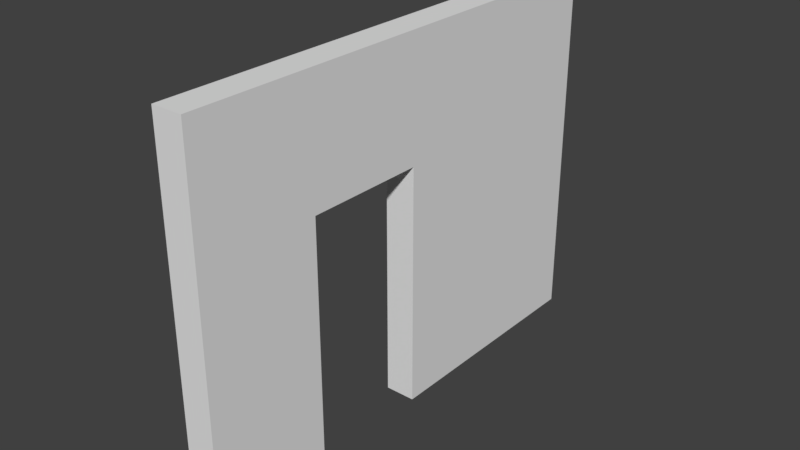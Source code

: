 # Source: SM_Wall_Door_3x4x0.25.blend  (saved by Blender 2.78.0; exported with 4.5.12 LTS)
import bpy
from mathutils import Matrix  # noqa: F401  (used for matrix-valued properties, if any)

bpy.ops.wm.read_factory_settings(use_empty=True)
scene = bpy.context.scene
scene.name = 'Scene'

# ---- collections
col_collection_1 = bpy.data.collections.new('Collection 1'); scene.collection.children.link(col_collection_1)

# ---- world
world_world = bpy.data.worlds.new('World'); scene.world = world_world
world_world.color = (0.05088, 0.05088, 0.05088)
world_world.use_sun_shadow = False
world_world.sun_shadow_jitter_overblur = 0.0
world_world.cycles.sampling_method = 'MANUAL'

# ---- meshes
me_vert = bpy.data.meshes.new('Vert')
me_vert.from_pydata([(0.0, 0.0, 0.0), (0.0, 0.0, 0.0), (0.0, 0.0, 0.0), (0.0, 1.0, 0.0), (0.0, 1.0, 2.0), (0.0, 2.0, 2.0), (0.0, 2.0, 0.0), (0.0, 4.0, 0.0), (0.0, 4.0, 3.0), (0.0, 0.0, 3.0), (0.25, 0.0, 0.0), (0.25, 1.0, 0.0), (0.25, 1.0, 2.0), (0.25, 2.0, 2.0), (0.25, 2.0, 0.0), (0.25, 4.0, 0.0), (0.25, 4.0, 3.0), (0.25, 0.0, 3.0)], [(1, 2)], [(3, 0, 9, 8, 7, 6, 5, 4), (11, 12, 13, 14, 15, 16, 17, 10), (6, 7, 15, 14), (4, 5, 13, 12), (0, 3, 11, 10), (9, 0, 10, 17), (7, 8, 16, 15), (5, 6, 14, 13), (3, 4, 12, 11), (8, 9, 17, 16)])
me_vert.use_remesh_preserve_volume = False
me_vert.use_remesh_preserve_attributes = False
me_vert.use_mirror_vertex_groups = False
me_vert.update()

# ---- objects
ob_sm_wall_door_3x4x0_25 = bpy.data.objects.new('SM_Wall_Door_3x4x0.25', me_vert)

# ---- transforms, parenting, visibility, modifiers, constraints
ob_sm_wall_door_3x4x0_25.location = (0.0, 0.0, 0.0)
ob_sm_wall_door_3x4x0_25.lineart.crease_threshold = 0.0

# ---- collection membership
col_collection_1.objects.link(ob_sm_wall_door_3x4x0_25)

# ---- scene / render settings (as saved in the file)
scene.frame_start = 1; scene.frame_end = 250; scene.frame_set(1)
scene.render.engine = 'BLENDER_EEVEE_NEXT'
scene.render.resolution_percentage = 50
scene.render.dither_intensity = 0.0
scene.cycles.use_denoising = False
scene.cycles.samples = 128
scene.cycles.sampling_pattern = 'TABULATED_SOBOL'
scene.cycles.light_sampling_threshold = 0.0
scene.cycles.use_adaptive_sampling = False
scene.cycles.use_light_tree = False
scene.cycles.blur_glossy = 0.0
scene.cycles.sample_clamp_indirect = 0.0
scene.view_settings.view_transform = 'Standard'
bpy.context.view_layer.update()

# ---- added for rendering (the .blend has no active camera and no usable light): camera, sun
cam_auto = bpy.data.cameras.new('AutoCamera')
cam_auto.lens = 50.0
cam_auto.sensor_width = 36.0
cam_auto.clip_end = 1000.0
ob_auto_camera = bpy.data.objects.new('AutoCamera', cam_auto)
scene.collection.objects.link(ob_auto_camera)
ob_auto_camera.location = (4.7569, -3.55828, 5.20552)
ob_auto_camera.rotation_euler = (1.09748, -7.21219e-08, 0.694738)
scene.camera = ob_auto_camera
light_auto_sun = bpy.data.lights.new('AutoSun', 'SUN')
light_auto_sun.energy = 3.0
light_auto_sun.angle = 0.0523599
ob_auto_sun = bpy.data.objects.new('AutoSun', light_auto_sun)
scene.collection.objects.link(ob_auto_sun)
ob_auto_sun.rotation_euler = (0.872665, 0.174533, 0.523599)
bpy.context.view_layer.update()
